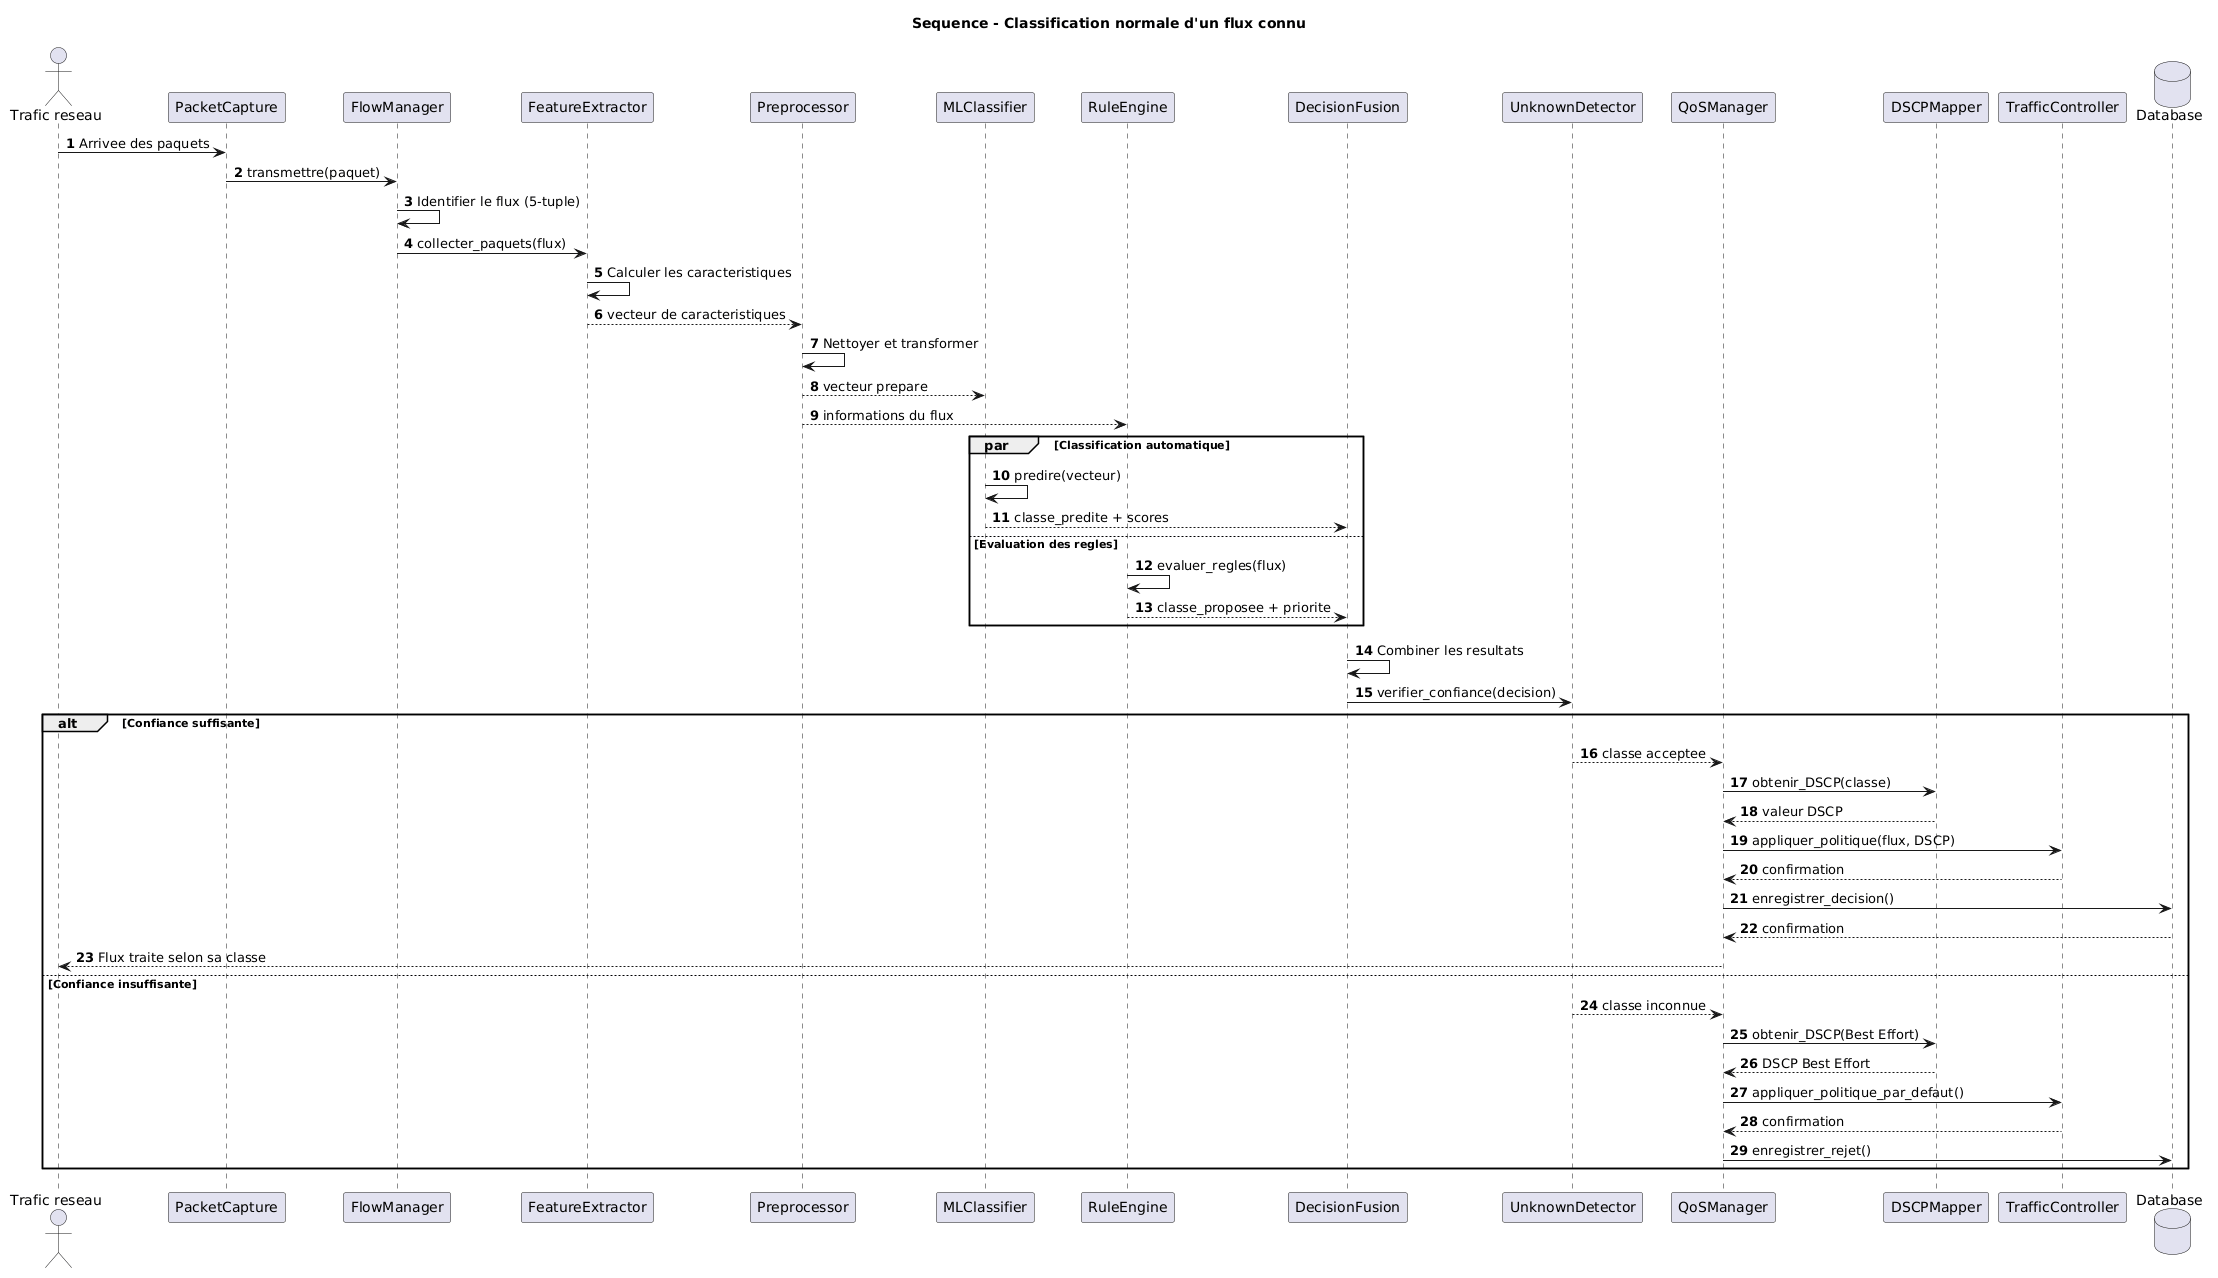

The diagram above was rendered by PlantUML. Its source (embedded in the PNG):
@startuml
title Sequence - Classification normale d'un flux connu

autonumber
skinparam backgroundColor white
skinparam shadowing false
skinparam defaultFontName Arial

actor "Trafic reseau" as Traffic
participant "PacketCapture" as Capture
participant "FlowManager" as Flow
participant "FeatureExtractor" as FE
participant "Preprocessor" as Prep
participant "MLClassifier" as ML
participant "RuleEngine" as Rules
participant "DecisionFusion" as Fusion
participant "UnknownDetector" as Reject
participant "QoSManager" as QoS
participant "DSCPMapper" as DSCP
participant "TrafficController" as TC
database "Database" as DB

Traffic -> Capture : Arrivee des paquets
Capture -> Flow : transmettre(paquet)
Flow -> Flow : Identifier le flux (5-tuple)
Flow -> FE : collecter_paquets(flux)

FE -> FE : Calculer les caracteristiques
FE --> Prep : vecteur de caracteristiques

Prep -> Prep : Nettoyer et transformer
Prep --> ML : vecteur prepare
Prep --> Rules : informations du flux

par Classification automatique
    ML -> ML : predire(vecteur)
    ML --> Fusion : classe_predite + scores
else Evaluation des regles
    Rules -> Rules : evaluer_regles(flux)
    Rules --> Fusion : classe_proposee + priorite
end

Fusion -> Fusion : Combiner les resultats
Fusion -> Reject : verifier_confiance(decision)

alt Confiance suffisante
    Reject --> QoS : classe acceptee
    QoS -> DSCP : obtenir_DSCP(classe)
    DSCP --> QoS : valeur DSCP
    QoS -> TC : appliquer_politique(flux, DSCP)
    TC --> QoS : confirmation
    QoS -> DB : enregistrer_decision()
    DB --> QoS : confirmation
    QoS --> Traffic : Flux traite selon sa classe
else Confiance insuffisante
    Reject --> QoS : classe inconnue
    QoS -> DSCP : obtenir_DSCP(Best Effort)
    DSCP --> QoS : DSCP Best Effort
    QoS -> TC : appliquer_politique_par_defaut()
    TC --> QoS : confirmation
    QoS -> DB : enregistrer_rejet()
end
@enduml